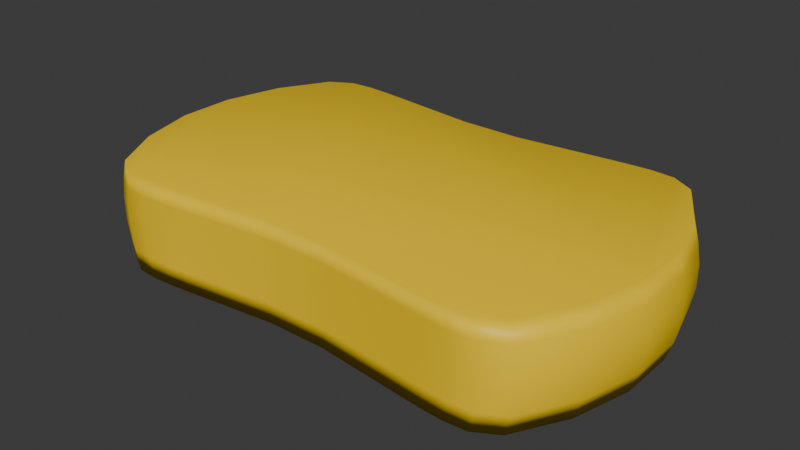 # Source: sponge.blend  (saved by Blender 4.3.34; exported with 4.5.12 LTS)
import bpy
from mathutils import Matrix  # noqa: F401  (used for matrix-valued properties, if any)

bpy.ops.wm.read_factory_settings(use_empty=True)
scene = bpy.context.scene
scene.name = 'Scene'

# ---- collections
col_collection = bpy.data.collections.new('Collection'); scene.collection.children.link(col_collection)

# ---- materials (node trees are filled in below, after node groups)
mat_material = bpy.data.materials.new('Material')
mat_material.alpha_threshold = 0.0
mat_material.roughness = 0.5
mat_material.line_color = (0.0, 0.0, 0.0, 1.0)

# ---- material node trees
mat_material.use_nodes = True; mat_material.node_tree.nodes.clear()
_N = mat_material.node_tree.nodes; _L = mat_material.node_tree.links
n0 = _N.new('ShaderNodeOutputMaterial'); n0.name = 'Material Output'; n0.location = (300, 300)
n1 = _N.new('ShaderNodeBsdfPrincipled'); n1.name = 'Principled BSDF'; n1.location = (10, 300)
n1.inputs[0].default_value = (1.0, 0.6622, 0.0, 1.0)
n1.inputs[3].default_value = 1.45
_L.new(n1.outputs[0], n0.inputs[0])
n0.is_active_output = True

# ---- world
world_world = bpy.data.worlds.new('World'); scene.world = world_world
world_world.use_nodes = True; world_world.node_tree.nodes.clear()
_N = world_world.node_tree.nodes; _L = world_world.node_tree.links
n0 = _N.new('ShaderNodeOutputWorld'); n0.name = 'World Output'; n0.location = (300, 300)
n1 = _N.new('ShaderNodeBackground'); n1.name = 'Background'; n1.location = (10, 300)
n1.inputs[0].default_value = (0.05088, 0.05088, 0.05088, 1.0)
_L.new(n1.outputs[0], n0.inputs[0])
n0.is_active_output = True
world_world.color = (0.05088, 0.05088, 0.05088)
world_world.sun_shadow_jitter_overblur = 0.0

# ---- meshes
me_cube = bpy.data.meshes.new('Cube')
me_cube.from_pydata([(1.07, 1.079, 2.408), (1.07, 1.079, -1.0), (1.07, -1.079, 2.408), (1.07, -1.079, -1.0), (-1.07, 1.079, 2.408), (-1.07, 1.079, -1.0), (-1.07, -1.079, 2.408), (-1.07, -1.079, -1.0), (-1.212, -0.6837, -1.0), (-1.289, -0.2265, -1.0), (-1.289, 0.2265, -1.0), (-1.212, 0.6837, -1.0), (0.151, 1.085, -1.0), (-0.151, 1.085, -1.0), (0.05035, 1.086, -1.0), (-0.05035, 1.086, -1.0), (0.151, -1.085, 2.408), (-0.151, -1.085, 2.408), (0.05035, -1.086, 2.408), (-0.05035, -1.086, 2.408), (0.151, -1.085, -1.0), (-0.151, -1.085, -1.0), (0.05035, -1.086, -1.0), (-0.05035, -1.086, -1.0), (-0.151, 1.085, 2.408), (0.151, 1.085, 2.408), (-0.05035, 1.086, 2.408), (0.05035, 1.086, 2.408), (1.212, 0.6837, 2.408), (1.289, 0.2265, 2.408), (1.289, -0.2265, 2.408), (1.212, -0.6837, 2.408), (-1.212, -0.6837, 2.408), (-1.289, -0.2265, 2.408), (-1.289, 0.2265, 2.408), (-1.212, 0.6837, 2.408), (1.212, -0.6837, -1.0), (1.289, -0.2265, -1.0), (1.289, 0.2265, -1.0), (1.212, 0.6837, -1.0), (-0.6107, 1.166, -1.0), (-0.6107, -1.166, -1.0), (-0.6107, 1.166, 2.408), (-0.6107, -1.166, 2.408), (0.6107, 1.166, -1.0), (0.6107, -1.166, -1.0), (0.6107, 1.166, 2.408), (0.6107, -1.166, 2.408), (-0.7256, -1.185, -1.0), (-0.8405, -1.196, -1.0), (-0.9554, -1.183, -1.0), (-0.7256, -1.185, 2.408), (-0.8405, -1.196, 2.408), (-0.9554, -1.183, 2.408), (-0.9554, 1.183, -1.0), (-0.8405, 1.196, -1.0), (-0.7256, 1.185, -1.0), (-0.9554, 1.183, 2.408), (-0.8405, 1.196, 2.408), (-0.7256, 1.185, 2.408), (0.7256, 1.185, -1.0), (0.8405, 1.196, -1.0), (0.9554, 1.183, -1.0), (0.7256, 1.185, 2.408), (0.8405, 1.196, 2.408), (0.9554, 1.183, 2.408), (0.7256, -1.185, 2.408), (0.8405, -1.196, 2.408), (0.9554, -1.183, 2.408), (0.9554, -1.183, -1.0), (0.8405, -1.196, -1.0), (0.7256, -1.185, -1.0), (1.097, 1.079, -0.3401), (1.097, 1.079, 1.748), (1.113, 1.079, 0.3219), (1.113, 1.079, 1.086), (-1.097, -1.079, -0.3401), (-1.097, -1.079, 1.748), (-1.113, -1.079, 0.3219), (-1.113, -1.079, 1.086), (1.097, -1.079, -0.3401), (1.097, -1.079, 1.748), (1.113, -1.079, 0.3219), (1.113, -1.079, 1.086), (-1.097, 1.079, -0.3401), (-1.097, 1.079, 1.748), (-1.113, 1.079, 0.3219), (-1.113, 1.079, 1.086), (0.1549, 1.085, -0.3404), (0.1549, 1.085, 1.749), (0.1549, 1.085, 0.356), (0.1549, 1.085, 1.052), (0.05162, 1.086, 1.749), (0.05162, 1.086, -0.3404), (0.05162, 1.086, 1.052), (0.05162, 1.086, 0.356), (-0.05162, 1.086, 1.749), (-0.05162, 1.086, -0.3404), (-0.05162, 1.086, 1.052), (-0.05162, 1.086, 0.356), (-0.1549, 1.085, -0.3404), (-0.1549, 1.085, 1.749), (-0.1549, 1.085, 0.356), (-0.1549, 1.085, 1.052), (-0.1549, -1.085, -0.3404), (-0.1549, -1.085, 1.749), (-0.1549, -1.085, 0.356), (-0.1549, -1.085, 1.052), (-0.05162, -1.086, 1.749), (-0.05162, -1.086, -0.3404), (-0.05162, -1.086, 1.052), (-0.05162, -1.086, 0.356), (0.05162, -1.086, 1.749), (0.05162, -1.086, -0.3404), (0.05162, -1.086, 1.052), (0.05162, -1.086, 0.356), (0.1549, -1.085, -0.3404), (0.1549, -1.085, 1.749), (0.1549, -1.085, 0.356), (0.1549, -1.085, 1.052), (1.242, 0.6837, -0.3398), (1.242, 0.6837, 1.748), (1.26, 0.6837, 0.322), (1.26, 0.6837, 1.086), (1.321, 0.2265, -0.3396), (1.321, 0.2265, 1.748), (1.34, 0.2265, 0.3221), (1.34, 0.2265, 1.086), (1.321, -0.2265, -0.3396), (1.321, -0.2265, 1.748), (1.34, -0.2265, 0.3221), (1.34, -0.2265, 1.086), (1.242, -0.6837, 1.748), (1.242, -0.6837, -0.3398), (1.26, -0.6837, 1.086), (1.26, -0.6837, 0.322), (-1.242, -0.6837, -0.3398), (-1.242, -0.6837, 1.748), (-1.26, -0.6837, 0.322), (-1.26, -0.6837, 1.086), (-1.321, -0.2265, -0.3396), (-1.321, -0.2265, 1.748), (-1.34, -0.2265, 0.3221), (-1.34, -0.2265, 1.086), (-1.321, 0.2265, -0.3396), (-1.321, 0.2265, 1.748), (-1.34, 0.2265, 0.3221), (-1.34, 0.2265, 1.086), (-1.242, 0.6837, 1.748), (-1.242, 0.6837, -0.3398), (-1.26, 0.6837, 1.086), (-1.26, 0.6837, 0.322), (-0.6261, 1.166, 1.749), (-0.6261, 1.166, -0.3404), (-0.635, 1.166, 1.086), (-0.635, 1.166, 0.3218), (-0.6261, -1.166, -0.3404), (-0.6261, -1.166, 1.749), (-0.635, -1.166, 0.3218), (-0.635, -1.166, 1.086), (0.6261, -1.166, 1.749), (0.6261, -1.166, -0.3404), (0.635, -1.166, 1.086), (0.635, -1.166, 0.3218), (0.6261, 1.166, -0.3404), (0.6261, 1.166, 1.749), (0.635, 1.166, 0.3218), (0.635, 1.166, 1.086), (-0.9795, 1.183, -0.3402), (-0.9795, 1.183, 1.748), (-0.9934, 1.183, 0.3219), (-0.9934, 1.183, 1.086), (-0.8617, 1.196, -0.3403), (-0.8617, 1.196, 1.749), (-0.8739, 1.196, 0.3218), (-0.8739, 1.196, 1.086), (-0.7439, 1.185, 1.749), (-0.7439, 1.185, -0.3403), (-0.7545, 1.185, 1.086), (-0.7545, 1.185, 0.3218), (-0.7439, -1.185, -0.3403), (-0.7439, -1.185, 1.749), (-0.7545, -1.185, 0.3218), (-0.7545, -1.185, 1.086), (-0.8617, -1.196, -0.3403), (-0.8617, -1.196, 1.749), (-0.8739, -1.196, 0.3218), (-0.8739, -1.196, 1.086), (-0.9795, -1.183, 1.748), (-0.9795, -1.183, -0.3402), (-0.9934, -1.183, 1.086), (-0.9934, -1.183, 0.3219), (0.9795, -1.183, -0.3402), (0.9795, -1.183, 1.748), (0.9934, -1.183, 0.3219), (0.9934, -1.183, 1.086), (0.8617, -1.196, -0.3403), (0.8617, -1.196, 1.749), (0.8739, -1.196, 0.3218), (0.8739, -1.196, 1.086), (0.7439, -1.185, 1.749), (0.7439, -1.185, -0.3403), (0.7545, -1.185, 1.086), (0.7545, -1.185, 0.3218), (0.7439, 1.185, -0.3403), (0.7439, 1.185, 1.749), (0.7545, 1.185, 0.3218), (0.7545, 1.185, 1.086), (0.8617, 1.196, -0.3403), (0.8617, 1.196, 1.749), (0.8739, 1.196, 0.3218), (0.8739, 1.196, 1.086), (0.9795, 1.183, 1.748), (0.9795, 1.183, -0.3402), (0.9934, 1.183, 1.086), (0.9934, 1.183, 0.3219)], [], [(12, 88, 164, 44), (77, 6, 32, 137), (11, 149, 84, 5), (36, 133, 80, 3), (40, 153, 100, 13), (45, 161, 116, 20), (89, 25, 46, 165), (26, 96, 101, 24), (152, 42, 24, 101), (105, 17, 43, 157), (18, 112, 117, 16), (160, 47, 16, 117), (1, 72, 120, 39), (38, 124, 128, 37), (37, 128, 133, 36), (8, 136, 140, 9), (50, 189, 76, 7), (9, 140, 144, 10), (10, 144, 149, 11), (56, 177, 153, 40), (41, 156, 180, 48), (19, 108, 112, 18), (44, 164, 204, 60), (27, 92, 96, 26), (5, 84, 168, 54), (55, 172, 177, 56), (48, 180, 184, 49), (71, 201, 161, 45), (49, 184, 189, 50), (69, 192, 196, 70), (29, 28, 0, 65, 64, 63, 46, 25, 27, 26, 24, 42, 59, 58, 57, 4, 35, 34, 33, 32, 6, 53, 52, 51, 43, 17, 19, 18, 16, 47, 66, 67, 68, 2, 31, 30), (3, 80, 192, 69), (70, 196, 201, 71), (60, 204, 208, 61), (60, 61, 62, 1, 39, 38, 37, 36, 3, 69, 70, 71, 45, 20, 22, 23, 21, 41, 48, 49, 50, 7, 8, 9, 10, 11, 5, 54, 55, 56, 40, 13, 15, 14, 12, 44), (54, 168, 172, 55), (61, 208, 213, 62), (209, 64, 65, 212), (205, 63, 64, 209), (165, 46, 63, 205), (197, 67, 66, 200), (193, 68, 67, 197), (132, 31, 2, 81), (185, 52, 53, 188), (181, 51, 52, 185), (157, 43, 51, 181), (173, 58, 59, 176), (169, 57, 58, 173), (148, 35, 4, 85), (25, 89, 92, 27), (200, 66, 47, 160), (17, 105, 108, 19), (176, 59, 42, 152), (145, 34, 35, 148), (141, 33, 34, 145), (137, 32, 33, 141), (188, 53, 6, 77), (129, 30, 31, 132), (125, 29, 30, 129), (121, 28, 29, 125), (212, 65, 0, 73), (113, 22, 20, 116), (109, 23, 22, 113), (104, 21, 23, 109), (97, 15, 13, 100), (93, 14, 15, 97), (88, 12, 14, 93), (39, 120, 124, 38), (21, 104, 156, 41), (7, 76, 136, 8), (81, 2, 68, 193), (73, 0, 28, 121), (85, 4, 57, 169), (209, 212, 214, 211), (211, 214, 215, 210), (210, 215, 213, 208), (205, 209, 211, 207), (207, 211, 210, 206), (206, 210, 208, 204), (165, 205, 207, 167), (167, 207, 206, 166), (166, 206, 204, 164), (197, 200, 202, 199), (199, 202, 203, 198), (198, 203, 201, 196), (193, 197, 199, 195), (195, 199, 198, 194), (194, 198, 196, 192), (81, 193, 195, 83), (83, 195, 194, 82), (82, 194, 192, 80), (185, 188, 190, 187), (187, 190, 191, 186), (186, 191, 189, 184), (181, 185, 187, 183), (183, 187, 186, 182), (182, 186, 184, 180), (157, 181, 183, 159), (159, 183, 182, 158), (158, 182, 180, 156), (173, 176, 178, 175), (175, 178, 179, 174), (174, 179, 177, 172), (169, 173, 175, 171), (171, 175, 174, 170), (170, 174, 172, 168), (85, 169, 171, 87), (87, 171, 170, 86), (86, 170, 168, 84), (89, 165, 167, 91), (91, 167, 166, 90), (90, 166, 164, 88), (200, 160, 162, 202), (202, 162, 163, 203), (203, 163, 161, 201), (105, 157, 159, 107), (107, 159, 158, 106), (106, 158, 156, 104), (176, 152, 154, 178), (178, 154, 155, 179), (179, 155, 153, 177), (145, 148, 150, 147), (147, 150, 151, 146), (146, 151, 149, 144), (141, 145, 147, 143), (143, 147, 146, 142), (142, 146, 144, 140), (137, 141, 143, 139), (139, 143, 142, 138), (138, 142, 140, 136), (77, 137, 139, 79), (79, 139, 138, 78), (78, 138, 136, 76), (129, 132, 134, 131), (131, 134, 135, 130), (130, 135, 133, 128), (125, 129, 131, 127), (127, 131, 130, 126), (126, 130, 128, 124), (121, 125, 127, 123), (123, 127, 126, 122), (122, 126, 124, 120), (73, 121, 123, 75), (75, 123, 122, 74), (74, 122, 120, 72), (113, 116, 118, 115), (115, 118, 119, 114), (114, 119, 117, 112), (109, 113, 115, 111), (111, 115, 114, 110), (110, 114, 112, 108), (104, 109, 111, 106), (106, 111, 110, 107), (107, 110, 108, 105), (97, 100, 102, 99), (99, 102, 103, 98), (98, 103, 101, 96), (93, 97, 99, 95), (95, 99, 98, 94), (94, 98, 96, 92), (88, 93, 95, 90), (90, 95, 94, 91), (91, 94, 92, 89), (160, 117, 119, 162), (162, 119, 118, 163), (163, 118, 116, 161), (152, 101, 103, 154), (154, 103, 102, 155), (155, 102, 100, 153), (188, 77, 79, 190), (190, 79, 78, 191), (191, 78, 76, 189), (132, 81, 83, 134), (134, 83, 82, 135), (135, 82, 80, 133), (212, 73, 75, 214), (214, 75, 74, 215), (215, 74, 72, 213), (148, 85, 87, 150), (150, 87, 86, 151), (151, 86, 84, 149), (62, 213, 72, 1)])
me_cube.polygons.foreach_set('use_smooth', [True] * 182)
_uv = me_cube.uv_layers.new(name='UVMap')
_uv.uv.foreach_set('vector', [0.375, 0.3939, 0.4234, 0.3939, 0.4234, 0.4469, 0.375, 0.4469, 0.5766, 0.0, 0.625, 0.0, 0.625, 0.05, 0.5766, 0.05, 0.375, 0.2, 0.4234, 0.2, 0.4234, 0.25, 0.375, 0.25, 0.375, 0.7, 0.4234, 0.7, 0.4234, 0.75, 0.375, 0.75, 0.375, 0.3031, 0.4234, 0.3031, 0.4234, 0.3561, 0.375, 0.3561, 0.375, 0.8031, 0.4234, 0.8031, 0.4234, 0.8561, 0.375, 0.8561, 0.5766, 0.3939, 0.625, 0.3939, 0.625, 0.4469, 0.5766, 0.4469, 0.625, 0.3687, 0.5766, 0.3687, 0.5766, 0.3561, 0.625, 0.3561, 0.5766, 0.3031, 0.625, 0.3031, 0.625, 0.3561, 0.5766, 0.3561, 0.5766, 0.8939, 0.625, 0.8939, 0.625, 0.9469, 0.5766, 0.9469, 0.625, 0.8687, 0.5766, 0.8687, 0.5766, 0.8561, 0.625, 0.8561, 0.5766, 0.8031, 0.625, 0.8031, 0.625, 0.8561, 0.5766, 0.8561, 0.375, 0.5, 0.4234, 0.5, 0.4234, 0.55, 0.375, 0.55, 0.375, 0.6, 0.4234, 0.6, 0.4234, 0.65, 0.375, 0.65, 0.375, 0.65, 0.4234, 0.65, 0.4234, 0.7, 0.375, 0.7, 0.375, 0.05, 0.4234, 0.05, 0.4234, 0.1, 0.375, 0.1, 0.375, 0.9867, 0.4234, 0.9867, 0.4234, 1.0, 0.375, 1.0, 0.375, 0.1, 0.4234, 0.1, 0.4234, 0.15, 0.375, 0.15, 0.375, 0.15, 0.4234, 0.15, 0.4234, 0.2, 0.375, 0.2, 0.375, 0.2898, 0.4234, 0.2898, 0.4234, 0.3031, 0.375, 0.3031, 0.375, 0.9469, 0.4234, 0.9469, 0.4234, 0.9602, 0.375, 0.9602, 0.625, 0.8813, 0.5766, 0.8813, 0.5766, 0.8687, 0.625, 0.8687, 0.375, 0.4469, 0.4234, 0.4469, 0.4234, 0.4602, 0.375, 0.4602, 0.625, 0.3813, 0.5766, 0.3813, 0.5766, 0.3687, 0.625, 0.3687, 0.375, 0.25, 0.4234, 0.25, 0.4234, 0.2633, 0.375, 0.2633, 0.375, 0.2765, 0.4234, 0.2765, 0.4234, 0.2898, 0.375, 0.2898, 0.375, 0.9602, 0.4234, 0.9602, 0.4234, 0.9735, 0.375, 0.9735, 0.375, 0.7898, 0.4234, 0.7898, 0.4234, 0.8031, 0.375, 0.8031, 0.375, 0.9735, 0.4234, 0.9735, 0.4234, 0.9867, 0.375, 0.9867, 0.375, 0.7633, 0.4234, 0.7633, 0.4234, 0.7765, 0.375, 0.7765, 0.625, 0.6, 0.625, 0.55, 0.625, 0.5, 0.6383, 0.5, 0.6515, 0.5, 0.6648, 0.5, 0.6781, 0.5, 0.7311, 0.5, 0.7437, 0.5, 0.7563, 0.5, 0.7689, 0.5, 0.8219, 0.5, 0.8352, 0.5, 0.8485, 0.5, 0.8617, 0.5, 0.875, 0.5, 0.875, 0.55, 0.875, 0.6, 0.875, 0.65, 0.875, 0.7, 0.875, 0.75, 0.8617, 0.75, 0.8485, 0.75, 0.8352, 0.75, 0.8219, 0.75, 0.7689, 0.75, 0.7563, 0.75, 0.7437, 0.75, 0.7311, 0.75, 0.6781, 0.75, 0.6648, 0.75, 0.6515, 0.75, 0.6383, 0.75, 0.625, 0.75, 0.625, 0.7, 0.625, 0.65, 0.375, 0.75, 0.4234, 0.75, 0.4234, 0.7633, 0.375, 0.7633, 0.375, 0.7765, 0.4234, 0.7765, 0.4234, 0.7898, 0.375, 0.7898, 0.375, 0.4602, 0.4234, 0.4602, 0.4234, 0.4735, 0.375, 0.4735, 0.3352, 0.5, 0.3485, 0.5, 0.3617, 0.5, 0.375, 0.5, 0.375, 0.55, 0.375, 0.6, 0.375, 0.65, 0.375, 0.7, 0.375, 0.75, 0.3617, 0.75, 0.3485, 0.75, 0.3352, 0.75, 0.3219, 0.75, 0.2689, 0.75, 0.2563, 0.75, 0.2437, 0.75, 0.2311, 0.75, 0.1781, 0.75, 0.1648, 0.75, 0.1515, 0.75, 0.1383, 0.75, 0.125, 0.75, 0.125, 0.7, 0.125, 0.65, 0.125, 0.6, 0.125, 0.55, 0.125, 0.5, 0.1383, 0.5, 0.1515, 0.5, 0.1648, 0.5, 0.1781, 0.5, 0.2311, 0.5, 0.2437, 0.5, 0.2563, 0.5, 0.2689, 0.5, 0.3219, 0.5, 0.375, 0.2633, 0.4234, 0.2633, 0.4234, 0.2765, 0.375, 0.2765, 0.375, 0.4735, 0.4234, 0.4735, 0.4234, 0.4867, 0.375, 0.4867, 0.5766, 0.4735, 0.625, 0.4735, 0.625, 0.4867, 0.5766, 0.4867, 0.5766, 0.4602, 0.625, 0.4602, 0.625, 0.4735, 0.5766, 0.4735, 0.5766, 0.4469, 0.625, 0.4469, 0.625, 0.4602, 0.5766, 0.4602, 0.5766, 0.7765, 0.625, 0.7765, 0.625, 0.7898, 0.5766, 0.7898, 0.5766, 0.7633, 0.625, 0.7633, 0.625, 0.7765, 0.5766, 0.7765, 0.5766, 0.7, 0.625, 0.7, 0.625, 0.75, 0.5766, 0.75, 0.5766, 0.9735, 0.625, 0.9735, 0.625, 0.9867, 0.5766, 0.9867, 0.5766, 0.9602, 0.625, 0.9602, 0.625, 0.9735, 0.5766, 0.9735, 0.5766, 0.9469, 0.625, 0.9469, 0.625, 0.9602, 0.5766, 0.9602, 0.5766, 0.2765, 0.625, 0.2765, 0.625, 0.2898, 0.5766, 0.2898, 0.5766, 0.2633, 0.625, 0.2633, 0.625, 0.2765, 0.5766, 0.2765, 0.5766, 0.2, 0.625, 0.2, 0.625, 0.25, 0.5766, 0.25, 0.625, 0.3939, 0.5766, 0.3939, 0.5766, 0.3813, 0.625, 0.3813, 0.5766, 0.7898, 0.625, 0.7898, 0.625, 0.8031, 0.5766, 0.8031, 0.625, 0.8939, 0.5766, 0.8939, 0.5766, 0.8813, 0.625, 0.8813, 0.5766, 0.2898, 0.625, 0.2898, 0.625, 0.3031, 0.5766, 0.3031, 0.5766, 0.15, 0.625, 0.15, 0.625, 0.2, 0.5766, 0.2, 0.5766, 0.1, 0.625, 0.1, 0.625, 0.15, 0.5766, 0.15, 0.5766, 0.05, 0.625, 0.05, 0.625, 0.1, 0.5766, 0.1, 0.5766, 0.9867, 0.625, 0.9867, 0.625, 1.0, 0.5766, 1.0, 0.5766, 0.65, 0.625, 0.65, 0.625, 0.7, 0.5766, 0.7, 0.5766, 0.6, 0.625, 0.6, 0.625, 0.65, 0.5766, 0.65, 0.5766, 0.55, 0.625, 0.55, 0.625, 0.6, 0.5766, 0.6, 0.5766, 0.4867, 0.625, 0.4867, 0.625, 0.5, 0.5766, 0.5, 0.4234, 0.8687, 0.375, 0.8687, 0.375, 0.8561, 0.4234, 0.8561, 0.4234, 0.8813, 0.375, 0.8813, 0.375, 0.8687, 0.4234, 0.8687, 0.4234, 0.8939, 0.375, 0.8939, 0.375, 0.8813, 0.4234, 0.8813, 0.4234, 0.3687, 0.375, 0.3687, 0.375, 0.3561, 0.4234, 0.3561, 0.4234, 0.3813, 0.375, 0.3813, 0.375, 0.3687, 0.4234, 0.3687, 0.4234, 0.3939, 0.375, 0.3939, 0.375, 0.3813, 0.4234, 0.3813, 0.375, 0.55, 0.4234, 0.55, 0.4234, 0.6, 0.375, 0.6, 0.375, 0.8939, 0.4234, 0.8939, 0.4234, 0.9469, 0.375, 0.9469, 0.375, 0.0, 0.4234, 0.0, 0.4234, 0.05, 0.375, 0.05, 0.5766, 0.75, 0.625, 0.75, 0.625, 0.7633, 0.5766, 0.7633, 0.5766, 0.5, 0.625, 0.5, 0.625, 0.55, 0.5766, 0.55, 0.5766, 0.25, 0.625, 0.25, 0.625, 0.2633, 0.5766, 0.2633, 0.5766, 0.4735, 0.5766, 0.4867, 0.528, 0.4859, 0.528, 0.4725, 0.528, 0.4725, 0.528, 0.4859, 0.472, 0.4859, 0.472, 0.4725, 0.472, 0.4725, 0.472, 0.4859, 0.4234, 0.4867, 0.4234, 0.4735, 0.5766, 0.4602, 0.5766, 0.4735, 0.528, 0.4725, 0.528, 0.4594, 0.528, 0.4594, 0.528, 0.4725, 0.472, 0.4725, 0.472, 0.4594, 0.472, 0.4594, 0.472, 0.4725, 0.4234, 0.4735, 0.4234, 0.4602, 0.5766, 0.4469, 0.5766, 0.4602, 0.528, 0.4594, 0.528, 0.4462, 0.528, 0.4462, 0.528, 0.4594, 0.472, 0.4594, 0.472, 0.4462, 0.472, 0.4462, 0.472, 0.4594, 0.4234, 0.4602, 0.4234, 0.4469, 0.5766, 0.7765, 0.5766, 0.7898, 0.528, 0.7906, 0.528, 0.7775, 0.528, 0.7775, 0.528, 0.7906, 0.472, 0.7906, 0.472, 0.7775, 0.472, 0.7775, 0.472, 0.7906, 0.4234, 0.7898, 0.4234, 0.7765, 0.5766, 0.7633, 0.5766, 0.7765, 0.528, 0.7775, 0.528, 0.7641, 0.528, 0.7641, 0.528, 0.7775, 0.472, 0.7775, 0.472, 0.7641, 0.472, 0.7641, 0.472, 0.7775, 0.4234, 0.7765, 0.4234, 0.7633, 0.5766, 0.75, 0.5766, 0.7633, 0.528, 0.7641, 0.5281, 0.7506, 0.5281, 0.7506, 0.528, 0.7641, 0.472, 0.7641, 0.4719, 0.7506, 0.4719, 0.7506, 0.472, 0.7641, 0.4234, 0.7633, 0.4234, 0.75, 0.5766, 0.9735, 0.5766, 0.9867, 0.528, 0.9859, 0.528, 0.9725, 0.528, 0.9725, 0.528, 0.9859, 0.472, 0.9859, 0.472, 0.9725, 0.472, 0.9725, 0.472, 0.9859, 0.4234, 0.9867, 0.4234, 0.9735, 0.5766, 0.9602, 0.5766, 0.9735, 0.528, 0.9725, 0.528, 0.9594, 0.528, 0.9594, 0.528, 0.9725, 0.472, 0.9725, 0.472, 0.9594, 0.472, 0.9594, 0.472, 0.9725, 0.4234, 0.9735, 0.4234, 0.9602, 0.5766, 0.9469, 0.5766, 0.9602, 0.528, 0.9594, 0.528, 0.9462, 0.528, 0.9462, 0.528, 0.9594, 0.472, 0.9594, 0.472, 0.9462, 0.472, 0.9462, 0.472, 0.9594, 0.4234, 0.9602, 0.4234, 0.9469, 0.5766, 0.2765, 0.5766, 0.2898, 0.528, 0.2906, 0.528, 0.2775, 0.528, 0.2775, 0.528, 0.2906, 0.472, 0.2906, 0.472, 0.2775, 0.472, 0.2775, 0.472, 0.2906, 0.4234, 0.2898, 0.4234, 0.2765, 0.5766, 0.2633, 0.5766, 0.2765, 0.528, 0.2775, 0.528, 0.2641, 0.528, 0.2641, 0.528, 0.2775, 0.472, 0.2775, 0.472, 0.2641, 0.472, 0.2641, 0.472, 0.2775, 0.4234, 0.2765, 0.4234, 0.2633, 0.5766, 0.25, 0.5766, 0.2633, 0.528, 0.2641, 0.5281, 0.2506, 0.5281, 0.2506, 0.528, 0.2641, 0.472, 0.2641, 0.4719, 0.2506, 0.4719, 0.2506, 0.472, 0.2641, 0.4234, 0.2633, 0.4234, 0.25, 0.5766, 0.3939, 0.5766, 0.4469, 0.528, 0.4462, 0.5255, 0.3934, 0.5255, 0.3934, 0.528, 0.4462, 0.472, 0.4462, 0.4745, 0.3934, 0.4745, 0.3934, 0.472, 0.4462, 0.4234, 0.4469, 0.4234, 0.3939, 0.5766, 0.7898, 0.5766, 0.8031, 0.528, 0.8038, 0.528, 0.7906, 0.528, 0.7906, 0.528, 0.8038, 0.472, 0.8038, 0.472, 0.7906, 0.472, 0.7906, 0.472, 0.8038, 0.4234, 0.8031, 0.4234, 0.7898, 0.5766, 0.8939, 0.5766, 0.9469, 0.528, 0.9462, 0.5255, 0.8934, 0.5255, 0.8934, 0.528, 0.9462, 0.472, 0.9462, 0.4745, 0.8934, 0.4745, 0.8934, 0.472, 0.9462, 0.4234, 0.9469, 0.4234, 0.8939, 0.5766, 0.2898, 0.5766, 0.3031, 0.528, 0.3038, 0.528, 0.2906, 0.528, 0.2906, 0.528, 0.3038, 0.472, 0.3038, 0.472, 0.2906, 0.472, 0.2906, 0.472, 0.3038, 0.4234, 0.3031, 0.4234, 0.2898, 0.5766, 0.15, 0.5766, 0.2, 0.5281, 0.2004, 0.5281, 0.1501, 0.5281, 0.1501, 0.5281, 0.2004, 0.4719, 0.2004, 0.4719, 0.1501, 0.4719, 0.1501, 0.4719, 0.2004, 0.4234, 0.2, 0.4234, 0.15, 0.5766, 0.1, 0.5766, 0.15, 0.5281, 0.1501, 0.5281, 0.09987, 0.5281, 0.09987, 0.5281, 0.1501, 0.4719, 0.1501, 0.4719, 0.09987, 0.4719, 0.09987, 0.4719, 0.1501, 0.4234, 0.15, 0.4234, 0.1, 0.5766, 0.05, 0.5766, 0.1, 0.5281, 0.09987, 0.5281, 0.04961, 0.5281, 0.04961, 0.5281, 0.09987, 0.4719, 0.09987, 0.4719, 0.04961, 0.4719, 0.04961, 0.4719, 0.09987, 0.4234, 0.1, 0.4234, 0.05, 0.5766, 0.0, 0.5766, 0.05, 0.5281, 0.04961, 0.5281, -0.0004695, 0.5281, -0.0004695, 0.5281, 0.04961, 0.4719, 0.04961, 0.4719, -0.0004695, 0.4719, -0.0004695, 0.4719, 0.04961, 0.4234, 0.05, 0.4234, 0.0, 0.5766, 0.65, 0.5766, 0.7, 0.5281, 0.7004, 0.5281, 0.6501, 0.5281, 0.6501, 0.5281, 0.7004, 0.4719, 0.7004, 0.4719, 0.6501, 0.4719, 0.6501, 0.4719, 0.7004, 0.4234, 0.7, 0.4234, 0.65, 0.5766, 0.6, 0.5766, 0.65, 0.5281, 0.6501, 0.5281, 0.5999, 0.5281, 0.5999, 0.5281, 0.6501, 0.4719, 0.6501, 0.4719, 0.5999, 0.4719, 0.5999, 0.4719, 0.6501, 0.4234, 0.65, 0.4234, 0.6, 0.5766, 0.55, 0.5766, 0.6, 0.5281, 0.5999, 0.5281, 0.5496, 0.5281, 0.5496, 0.5281, 0.5999, 0.4719, 0.5999, 0.4719, 0.5496, 0.4719, 0.5496, 0.4719, 0.5999, 0.4234, 0.6, 0.4234, 0.55, 0.5766, 0.5, 0.5766, 0.55, 0.5281, 0.5496, 0.5281, 0.4994, 0.5281, 0.4994, 0.5281, 0.5496, 0.4719, 0.5496, 0.4719, 0.4994, 0.4719, 0.4994, 0.4719, 0.5496, 0.4234, 0.55, 0.4234, 0.5, 0.4234, 0.8687, 0.4234, 0.8561, 0.4745, 0.8566, 0.4745, 0.8689, 0.4745, 0.8689, 0.4745, 0.8566, 0.5255, 0.8566, 0.5255, 0.8689, 0.5255, 0.8689, 0.5255, 0.8566, 0.5766, 0.8561, 0.5766, 0.8687, 0.4234, 0.8813, 0.4234, 0.8687, 0.4745, 0.8689, 0.4745, 0.8811, 0.4745, 0.8811, 0.4745, 0.8689, 0.5255, 0.8689, 0.5255, 0.8811, 0.5255, 0.8811, 0.5255, 0.8689, 0.5766, 0.8687, 0.5766, 0.8813, 0.4234, 0.8939, 0.4234, 0.8813, 0.4745, 0.8811, 0.4745, 0.8934, 0.4745, 0.8934, 0.4745, 0.8811, 0.5255, 0.8811, 0.5255, 0.8934, 0.5255, 0.8934, 0.5255, 0.8811, 0.5766, 0.8813, 0.5766, 0.8939, 0.4234, 0.3687, 0.4234, 0.3561, 0.4745, 0.3566, 0.4745, 0.3689, 0.4745, 0.3689, 0.4745, 0.3566, 0.5255, 0.3566, 0.5255, 0.3689, 0.5255, 0.3689, 0.5255, 0.3566, 0.5766, 0.3561, 0.5766, 0.3687, 0.4234, 0.3813, 0.4234, 0.3687, 0.4745, 0.3689, 0.4745, 0.3811, 0.4745, 0.3811, 0.4745, 0.3689, 0.5255, 0.3689, 0.5255, 0.3811, 0.5255, 0.3811, 0.5255, 0.3689, 0.5766, 0.3687, 0.5766, 0.3813, 0.4234, 0.3939, 0.4234, 0.3813, 0.4745, 0.3811, 0.4745, 0.3934, 0.4745, 0.3934, 0.4745, 0.3811, 0.5255, 0.3811, 0.5255, 0.3934, 0.5255, 0.3934, 0.5255, 0.3811, 0.5766, 0.3813, 0.5766, 0.3939, 0.5766, 0.8031, 0.5766, 0.8561, 0.5255, 0.8566, 0.528, 0.8038, 0.528, 0.8038, 0.5255, 0.8566, 0.4745, 0.8566, 0.472, 0.8038, 0.472, 0.8038, 0.4745, 0.8566, 0.4234, 0.8561, 0.4234, 0.8031, 0.5766, 0.3031, 0.5766, 0.3561, 0.5255, 0.3566, 0.528, 0.3038, 0.528, 0.3038, 0.5255, 0.3566, 0.4745, 0.3566, 0.472, 0.3038, 0.472, 0.3038, 0.4745, 0.3566, 0.4234, 0.3561, 0.4234, 0.3031, 0.5766, 0.9867, 0.5766, 1.0, 0.528, 0.9993, 0.528, 0.9859, 0.528, 0.9859, 0.528, 0.9993, 0.472, 0.9993, 0.472, 0.9859, 0.472, 0.9859, 0.472, 0.9993, 0.4234, 1.0, 0.4234, 0.9867, 0.5766, 0.7, 0.5766, 0.75, 0.5281, 0.7506, 0.5281, 0.7004, 0.5281, 0.7004, 0.5281, 0.7506, 0.4719, 0.7506, 0.4719, 0.7004, 0.4719, 0.7004, 0.4719, 0.7506, 0.4234, 0.75, 0.4234, 0.7, 0.5766, 0.4867, 0.5766, 0.5, 0.5281, 0.4994, 0.528, 0.4859, 0.528, 0.4859, 0.5281, 0.4994, 0.4719, 0.4994, 0.472, 0.4859, 0.472, 0.4859, 0.4719, 0.4994, 0.4234, 0.5, 0.4234, 0.4867, 0.5766, 0.2, 0.5766, 0.25, 0.5281, 0.2506, 0.5281, 0.2004, 0.5281, 0.2004, 0.5281, 0.2506, 0.4719, 0.2506, 0.4719, 0.2004, 0.4719, 0.2004, 0.4719, 0.2506, 0.4234, 0.25, 0.4234, 0.2, 0.375, 0.4867, 0.4234, 0.4867, 0.4234, 0.5, 0.375, 0.5])
me_cube.materials.append(mat_material)
me_cube.use_mirror_vertex_groups = False
me_cube.update()

# ---- objects
ob_cube = bpy.data.objects.new('Cube', me_cube)

# ---- transforms, parenting, visibility, modifiers, constraints
ob_cube.location = (0.0, 0.0, 0.0)
ob_cube.scale = (0.267, 0.1697, 0.03968)
ob_cube.lock_rotations_4d = False
ob_cube.empty_display_type = 'ARROWS'
ob_cube.lineart.crease_threshold = 0.0

# ---- collection membership
col_collection.objects.link(ob_cube)

# ---- scene / render settings (as saved in the file)
scene.frame_start = 1; scene.frame_end = 250; scene.frame_set(1)
scene.render.engine = 'BLENDER_EEVEE_NEXT'
bpy.context.view_layer.update()

# ---- added for rendering (the .blend has no active camera and no usable light): camera, sun
cam_auto = bpy.data.cameras.new('AutoCamera')
cam_auto.lens = 50.0
cam_auto.sensor_width = 36.0
cam_auto.clip_end = 1000.0
ob_auto_camera = bpy.data.objects.new('AutoCamera', cam_auto)
scene.collection.objects.link(ob_auto_camera)
ob_auto_camera.location = (0.771339, -0.925606, 0.645007)
ob_auto_camera.rotation_euler = (1.09748, -7.21219e-08, 0.694738)
scene.camera = ob_auto_camera
light_auto_sun = bpy.data.lights.new('AutoSun', 'SUN')
light_auto_sun.energy = 3.0
light_auto_sun.angle = 0.0523599
ob_auto_sun = bpy.data.objects.new('AutoSun', light_auto_sun)
scene.collection.objects.link(ob_auto_sun)
ob_auto_sun.rotation_euler = (0.872665, 0.174533, 0.523599)
bpy.context.view_layer.update()
